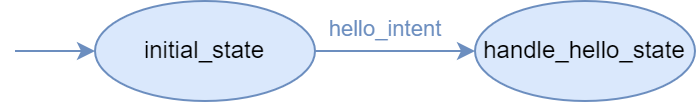

The diagram above was exported from draw.io. Its source (the exported page's mxGraphModel, read from the mxfile embedded in the PNG):
<mxGraphModel dx="600" dy="360" grid="1" gridSize="10" guides="1" tooltips="1" connect="1" arrows="1" fold="1" page="1" pageScale="1" pageWidth="850" pageHeight="1100" background="#ffffff" math="0" shadow="0">
  <root>
    <mxCell id="0" />
    <mxCell id="1" parent="0" />
    <mxCell id="Pp-wXFMEtFW9HmG5m9OW-12" style="edgeStyle=orthogonalEdgeStyle;rounded=0;orthogonalLoop=1;jettySize=auto;html=1;entryX=0;entryY=0.5;entryDx=0;entryDy=0;fillColor=#dae8fc;strokeColor=#6c8ebf;" parent="1" source="Pp-wXFMEtFW9HmG5m9OW-2" target="Pp-wXFMEtFW9HmG5m9OW-9" edge="1">
      <mxGeometry relative="1" as="geometry" />
    </mxCell>
    <mxCell id="Pp-wXFMEtFW9HmG5m9OW-17" value="&lt;font color=&quot;#6c8ebf&quot;&gt;hello_intent&lt;/font&gt;" style="edgeLabel;html=1;align=center;verticalAlign=middle;resizable=0;points=[];labelBackgroundColor=none;" parent="Pp-wXFMEtFW9HmG5m9OW-12" vertex="1" connectable="0">
      <mxGeometry x="-0.08" y="1" relative="1" as="geometry">
        <mxPoint x="-2" y="-10" as="offset" />
      </mxGeometry>
    </mxCell>
    <mxCell id="Pp-wXFMEtFW9HmG5m9OW-2" value="initial_state" style="ellipse;whiteSpace=wrap;html=1;fillColor=#dae8fc;strokeColor=#6c8ebf;fontColor=#000000;" parent="1" vertex="1">
      <mxGeometry x="80" y="296" width="110" height="50" as="geometry" />
    </mxCell>
    <mxCell id="Pp-wXFMEtFW9HmG5m9OW-9" value="handle_hello_state" style="ellipse;whiteSpace=wrap;html=1;fillColor=#dae8fc;strokeColor=#6c8ebf;fontColor=#000000;" parent="1" vertex="1">
      <mxGeometry x="270" y="296" width="110" height="50" as="geometry" />
    </mxCell>
    <mxCell id="Pp-wXFMEtFW9HmG5m9OW-16" value="" style="endArrow=classic;html=1;rounded=0;entryX=0;entryY=0.5;entryDx=0;entryDy=0;fillColor=#dae8fc;strokeColor=#6c8ebf;" parent="1" target="Pp-wXFMEtFW9HmG5m9OW-2" edge="1">
      <mxGeometry width="50" height="50" relative="1" as="geometry">
        <mxPoint x="40" y="321" as="sourcePoint" />
        <mxPoint x="280" y="280" as="targetPoint" />
      </mxGeometry>
    </mxCell>
  </root>
</mxGraphModel>